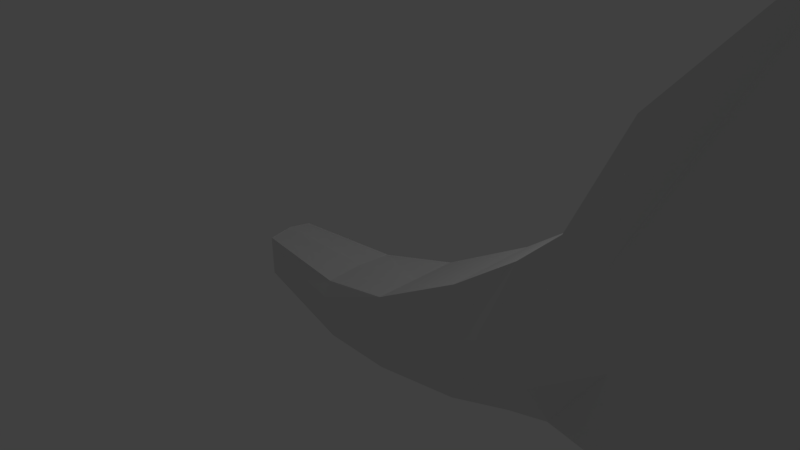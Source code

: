 # Source: Pentavus_0001.blend  (saved by Blender 2.77.0; exported with 4.5.12 LTS)
import bpy
from mathutils import Matrix  # noqa: F401  (used for matrix-valued properties, if any)

bpy.ops.wm.read_factory_settings(use_empty=True)
scene = bpy.context.scene
scene.name = 'Scene'

# ---- collections
col_collection_1 = bpy.data.collections.new('Collection 1'); scene.collection.children.link(col_collection_1)

# ---- materials (node trees are filled in below, after node groups)
mat_material = bpy.data.materials.new('Material')
mat_material.alpha_threshold = 0.0
mat_material.use_transparent_shadow = False
mat_material.roughness = 0.5
mat_material.line_color = (0.0, 0.0, 0.0, 1.0)

# ---- material node trees

# ---- world
world_world = bpy.data.worlds.new('World'); scene.world = world_world
world_world.color = (0.05088, 0.05088, 0.05088)
world_world.use_sun_shadow = False
world_world.sun_shadow_jitter_overblur = 0.0
world_world.cycles.sampling_method = 'MANUAL'

# ---- cameras
cam_camera = bpy.data.cameras.new('Camera')
cam_camera.clip_end = 100.0
cam_camera.lens = 35.0
cam_camera.sensor_width = 32.0
cam_camera.sensor_height = 18.0
cam_camera.ortho_scale = 7.314
cam_camera.dof.focus_distance = 0.0
cam_camera.dof.aperture_fstop = 128.0

# ---- lights
light_lamp = bpy.data.lights.new('Lamp', 'POINT')
light_lamp.transmission_factor = 0.0
light_lamp.cutoff_distance = 30.0
light_lamp.energy = 100.0
light_lamp.shadow_buffer_clip_start = 1.001
light_lamp.shadow_soft_size = 0.1
light_lamp.shadow_maximum_resolution = 0.006
light_lamp.use_absolute_resolution = True

# ---- meshes
me_cube = bpy.data.meshes.new('Cube')
me_cube.from_pydata([(1.985, 0.6069, -0.86), (0.7836, 0.6069, -1.055), (1.985, 0.6069, 0.6285), (0.7836, 0.6069, -0.04898), (1.985, 0.0, -0.86), (0.7836, 0.0, -1.055), (1.985, 0.0, 0.6285), (0.7836, 0.0, -0.04898), (-0.288, 0.5048, -1.143), (-0.288, 0.5048, -0.3118), (-0.288, 3.576e-07, -1.143), (-0.288, 3.576e-07, -0.276), (-1.803, 0.332, -0.8709), (-1.803, 0.332, -0.3061), (-1.803, 9.537e-07, -0.8709), (-1.803, 9.537e-07, -0.2523), (2.807, 0.6069, -0.5715), (2.807, 0.6069, 1.233), (2.807, -4.172e-07, -0.5715), (2.807, -4.172e-07, 1.233), (3.593, 1.0, -0.0475), (3.593, 1.0, 1.952), (3.593, -8.494e-07, -0.2606), (3.593, -8.494e-07, 1.952), (4.571, 1.658, 0.5036), (4.571, 1.658, 3.432), (4.571, -1.192e-06, 0.1123), (4.571, -1.192e-06, 3.432), (5.85, 1.658, 0.8159), (5.85, 1.658, 4.831), (5.85, -1.49e-06, 0.4246), (5.85, -1.49e-06, 4.831), (7.345, 1.658, 0.7424), (7.345, 1.658, 5.476), (7.345, -1.848e-06, 0.2425), (7.345, -1.848e-06, 5.476), (9.011, 1.658, 0.5036), (9.011, 1.658, 5.237), (9.011, -2.235e-06, 0.01339), (9.011, -2.235e-06, 5.237), (11.34, 1.658, 0.5036), (11.34, 1.658, 4.246), (11.34, -2.265e-06, 0.2929), (11.34, -2.235e-06, 4.246), (12.79, 1.484, 0.4981), (12.79, 1.484, 2.546), (12.79, -2.265e-06, 0.4981), (12.79, -2.235e-06, 2.546), (13.42, 1.0, 0.4319), (13.31, 1.0, 1.405), (13.42, -2.265e-06, 0.4319), (13.31, -2.235e-06, 1.437), (11.82, 1.658, -0.1589), (11.82, -2.26e-06, -0.1589), (12.73, 1.0, -0.5171), (12.73, -2.26e-06, -0.5171), (13.37, 1.0, -0.5833), (13.37, -2.26e-06, -0.5833), (1.985, 0.8032, -0.4284), (1.985, 0.8032, 0.03391), (0.7836, 0.7029, -0.7475), (0.7836, 0.7029, -0.3897), (0.7836, 0.0, -0.3631), (0.7836, 0.0, -0.943), (1.985, 0.0, -0.07261), (1.985, 0.0, -0.7393), (-0.288, 0.6007, -0.8411), (-0.288, 0.6007, -0.5188), (-0.288, 3.576e-07, -0.359), (-0.288, 3.576e-07, -0.8411), (-1.803, 0.332, -0.6922), (-1.803, 0.332, -0.486), (-1.803, 9.537e-07, -0.486), (-1.803, 9.537e-07, -0.6922), (2.807, 1.0, 0.006323), (2.807, 1.0, 0.4775), (2.807, -4.172e-07, 0.4775), (2.807, -4.172e-07, -0.1892), (3.593, 1.366, 0.5303), (3.593, 1.366, 1.197), (3.593, -8.494e-07, 1.197), (3.593, -8.494e-07, 0.5303), (4.571, 1.658, 1.35), (4.571, 1.808, 2.326), (4.571, -1.192e-06, 2.326), (4.571, -1.192e-06, 1.35), (5.85, 2.415, 1.666), (5.85, 2.426, 3.007), (5.85, -1.49e-06, 3.007), (5.85, -1.49e-06, 1.666), (7.345, 2.439, 1.807), (7.345, 2.641, 3.31), (7.345, -1.848e-06, 3.31), (7.345, -1.848e-06, 1.807), (9.011, 2.405, 1.807), (9.011, 2.641, 3.31), (9.011, -2.235e-06, 3.31), (9.011, -2.235e-06, 1.807), (11.34, 2.196, 1.438), (11.34, 2.354, 2.515), (11.34, -2.246e-06, 2.515), (11.34, -2.256e-06, 1.438), (12.79, 1.484, 1.005), (12.79, 1.484, 1.59), (12.79, -2.246e-06, 1.59), (12.79, -2.256e-06, 1.005), (13.4, 1.0, 0.7223), (13.38, 1.0, 1.057), (13.38, -2.246e-06, 1.057), (13.4, -2.256e-06, 0.7223), (6.416, 1.03, 0.6193), (6.416, 0.6279, 0.5244), (6.779, 1.03, 0.6015), (6.779, 0.6279, 0.4802), (6.307, 2.019, -0.6572), (6.307, 1.616, -0.7521), (6.67, 2.019, -0.675), (6.67, 1.616, -0.7963), (6.288, 2.078, -0.8766), (6.288, 1.675, -0.9715), (6.651, 2.078, -0.8944), (6.651, 1.675, -1.016), (6.25, 1.879, -1.325), (6.25, 1.477, -1.42), (6.613, 1.879, -1.343), (6.613, 1.477, -1.464), (10.07, 1.131, 0.09062), (10.07, 0.7937, -0.008994), (10.55, 1.131, 0.09062), (10.55, 0.7937, 0.0478), (10.41, 1.833, -0.98), (10.41, 1.496, -1.08), (10.88, 1.833, -0.98), (10.88, 1.496, -1.023), (10.42, 1.884, -1.223), (10.42, 1.547, -1.323), (10.9, 1.884, -1.223), (10.9, 1.547, -1.266), (10.44, 1.616, -1.51), (10.44, 1.279, -1.61), (10.91, 1.616, -1.51), (10.91, 1.279, -1.553), (7.345, 1.658, 0.7424), (7.345, -1.848e-06, 0.2425), (9.011, 1.658, 0.5036), (9.011, -2.235e-06, 0.01339), (7.905, 1.101, 0.4959), (7.905, 0.557, 0.3318), (8.451, 1.101, 0.4175), (8.451, 0.557, 0.2567), (7.72, 1.826, -0.8219), (7.72, 1.282, -0.9859), (8.266, 1.826, -0.9003), (8.266, 1.282, -1.061), (7.68, 1.91, -1.103), (7.68, 1.366, -1.267), (8.227, 1.91, -1.181), (8.227, 1.366, -1.342), (7.614, 1.492, -1.572), (7.614, 0.9482, -1.736), (8.161, 1.492, -1.65), (8.161, 0.9482, -1.811), (13.42, -2.265e-06, 0.4319), (13.37, -2.26e-06, -0.5833), (13.42, 1.0, 0.4319), (13.37, 1.0, -0.5833), (13.42, -2.265e-06, 0.4319), (13.37, -2.26e-06, -0.5833), (13.42, 1.0, 0.4319), (13.37, 1.0, -0.5833), (13.42, -2.265e-06, 0.4319), (13.42, 1.0, 0.4319)], [], [(7, 3, 9, 11), (58, 0, 1, 60), (2, 6, 19, 17), (2, 3, 7, 6), (0, 4, 5, 1), (11, 9, 13, 15), (60, 1, 8, 66), (62, 7, 11, 68), (1, 5, 10, 8), (72, 15, 13, 71), (8, 10, 14, 12), (68, 11, 15, 72), (66, 8, 12, 70), (18, 16, 20, 22), (59, 2, 17, 75), (4, 0, 16, 18), (65, 4, 18, 77), (21, 23, 27, 25), (17, 19, 23, 21), (75, 17, 21, 79), (77, 18, 22, 81), (85, 26, 30, 89), (79, 21, 25, 83), (81, 22, 26, 85), (22, 20, 24, 26), (29, 31, 35, 33), (26, 24, 28, 30), (25, 27, 31, 29), (83, 25, 29, 87), (33, 35, 39, 37), (87, 29, 33, 91), (89, 30, 34, 93), (34, 30, 111, 113), (97, 38, 42, 101), (91, 33, 37, 95), (93, 34, 38, 97), (36, 38, 145, 144), (41, 43, 47, 45), (36, 40, 128, 126), (37, 39, 43, 41), (95, 37, 41, 99), (103, 45, 49, 107), (99, 41, 45, 103), (101, 42, 46, 105), (46, 42, 53, 55), (107, 49, 51, 108), (105, 46, 50, 109), (48, 50, 162, 164), (45, 47, 51, 49), (53, 52, 54, 55), (55, 54, 56, 57), (50, 46, 55, 57), (40, 44, 54, 52), (42, 40, 52, 53), (44, 48, 56, 54), (47, 104, 108, 51), (104, 105, 109, 108), (48, 106, 109, 50), (106, 107, 108, 109), (43, 100, 104, 47), (100, 101, 105, 104), (40, 98, 102, 44), (98, 99, 103, 102), (44, 102, 106, 48), (102, 103, 107, 106), (36, 94, 98, 40), (94, 95, 99, 98), (35, 92, 96, 39), (92, 93, 97, 96), (32, 90, 94, 36), (90, 91, 95, 94), (39, 96, 100, 43), (96, 97, 101, 100), (31, 88, 92, 35), (88, 89, 93, 92), (28, 86, 90, 32), (86, 87, 91, 90), (24, 82, 86, 28), (82, 83, 87, 86), (23, 80, 84, 27), (80, 81, 85, 84), (20, 78, 82, 24), (78, 79, 83, 82), (27, 84, 88, 31), (84, 85, 89, 88), (19, 76, 80, 23), (76, 77, 81, 80), (16, 74, 78, 20), (74, 75, 79, 78), (6, 64, 76, 19), (64, 65, 77, 76), (0, 58, 74, 16), (58, 59, 75, 74), (9, 67, 71, 13), (67, 66, 70, 71), (10, 69, 73, 14), (69, 68, 72, 73), (14, 73, 70, 12), (73, 72, 71, 70), (5, 63, 69, 10), (63, 62, 68, 69), (3, 61, 67, 9), (61, 60, 66, 67), (2, 59, 61, 3), (59, 58, 60, 61), (110, 112, 116, 114), (32, 34, 113, 112), (28, 32, 112, 110), (30, 28, 110, 111), (117, 115, 119, 121), (111, 110, 114, 115), (113, 111, 115, 117), (112, 113, 117, 116), (118, 120, 124, 122), (116, 117, 121, 120), (114, 116, 120, 118), (115, 114, 118, 119), (123, 122, 124, 125), (119, 118, 122, 123), (121, 119, 123, 125), (120, 121, 125, 124), (126, 128, 132, 130), (38, 36, 126, 127), (42, 38, 127, 129), (40, 42, 129, 128), (133, 131, 135, 137), (128, 129, 133, 132), (129, 127, 131, 133), (127, 126, 130, 131), (134, 136, 140, 138), (131, 130, 134, 135), (130, 132, 136, 134), (132, 133, 137, 136), (139, 138, 140, 141), (136, 137, 141, 140), (137, 135, 139, 141), (135, 134, 138, 139), (142, 144, 148, 146), (32, 36, 144, 142), (34, 32, 142, 143), (38, 34, 143, 145), (149, 147, 151, 153), (143, 142, 146, 147), (145, 143, 147, 149), (144, 145, 149, 148), (150, 152, 156, 154), (148, 149, 153, 152), (146, 148, 152, 150), (147, 146, 150, 151), (154, 156, 160, 158), (151, 150, 154, 155), (153, 151, 155, 157), (152, 153, 157, 156), (159, 158, 160, 161), (155, 154, 158, 159), (157, 155, 159, 161), (156, 157, 161, 160), (163, 165, 169, 167), (57, 56, 165, 163), (50, 57, 163, 162), (56, 48, 164, 165), (162, 163, 167, 166), (165, 164, 168, 169), (164, 162, 166, 168), (167, 169, 171, 170)])
me_cube.materials.append(mat_material)
me_cube.use_remesh_preserve_volume = False
me_cube.use_remesh_preserve_attributes = False
me_cube.use_mirror_vertex_groups = False
me_cube.update()

# ---- objects
ob_cube = bpy.data.objects.new('Cube', me_cube)
ob_lamp = bpy.data.objects.new('Lamp', light_lamp)
ob_camera = bpy.data.objects.new('Camera', cam_camera)

# ---- transforms, parenting, visibility, modifiers, constraints
ob_cube.location = (0.0, 0.0, 0.0)
ob_cube.lock_rotations_4d = False
ob_cube.empty_display_type = 'ARROWS'
ob_cube.lineart.crease_threshold = 0.0
_m = ob_cube.modifiers.new('Mirror', 'MIRROR')
_m.use_axis = (False, True, False)
ob_lamp.location = (4.076, 1.005, 5.904)
ob_lamp.rotation_euler = (0.6503, 0.05522, 1.866)
ob_lamp.lock_rotations_4d = False
ob_lamp.empty_display_type = 'ARROWS'
ob_lamp.color = (0.0, 0.0, 0.0, 0.0)
ob_lamp.lineart.crease_threshold = 0.0
ob_camera.location = (7.481, -6.508, 5.344)
ob_camera.rotation_euler = (1.109, 0.01082, 0.8149)
ob_camera.lock_rotations_4d = False
ob_camera.empty_display_type = 'ARROWS'
ob_camera.color = (0.0, 0.0, 0.0, 0.0)
ob_camera.display_type = 'WIRE'
ob_camera.lineart.crease_threshold = 0.0

# ---- collection membership
col_collection_1.objects.link(ob_cube)
col_collection_1.objects.link(ob_lamp)
col_collection_1.objects.link(ob_camera)

# ---- scene / render settings (as saved in the file)
scene.camera = ob_camera
scene.frame_start = 1; scene.frame_end = 250; scene.frame_set(1)
scene.render.engine = 'BLENDER_EEVEE_NEXT'
scene.render.resolution_percentage = 50
scene.render.dither_intensity = 0.0
scene.cycles.use_denoising = False
scene.cycles.samples = 128
scene.cycles.sampling_pattern = 'TABULATED_SOBOL'
scene.cycles.light_sampling_threshold = 0.0
scene.cycles.use_adaptive_sampling = False
scene.cycles.use_light_tree = False
scene.cycles.blur_glossy = 0.0
scene.cycles.sample_clamp_indirect = 0.0
scene.view_settings.view_transform = 'Standard'
bpy.context.view_layer.update()
